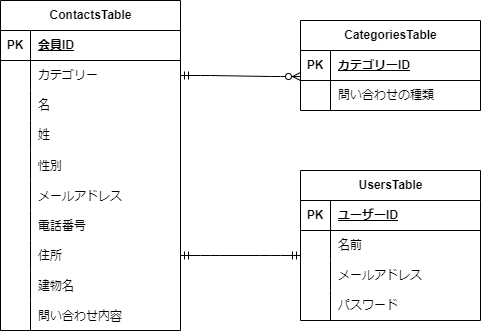

The diagram above was exported from draw.io. Its source (the exported page's mxGraphModel, read from the mxfile embedded in the PNG):
<mxGraphModel dx="785" dy="563" grid="1" gridSize="10" guides="1" tooltips="1" connect="1" arrows="1" fold="1" page="1" pageScale="1" pageWidth="827" pageHeight="1169" math="0" shadow="0">
  <root>
    <mxCell id="0" />
    <mxCell id="1" parent="0" />
    <mxCell id="2" value="ContactsTable" style="shape=table;startSize=30;container=1;collapsible=1;childLayout=tableLayout;fixedRows=1;rowLines=0;fontStyle=1;align=center;resizeLast=1;html=1;" parent="1" vertex="1">
      <mxGeometry x="140" y="160" width="180" height="330" as="geometry">
        <mxRectangle x="140" y="170" width="70" height="30" as="alternateBounds" />
      </mxGeometry>
    </mxCell>
    <mxCell id="3" value="" style="shape=tableRow;horizontal=0;startSize=0;swimlaneHead=0;swimlaneBody=0;fillColor=none;collapsible=0;dropTarget=0;points=[[0,0.5],[1,0.5]];portConstraint=eastwest;top=0;left=0;right=0;bottom=1;" parent="2" vertex="1">
      <mxGeometry y="30" width="180" height="30" as="geometry" />
    </mxCell>
    <mxCell id="4" value="PK" style="shape=partialRectangle;connectable=0;fillColor=none;top=0;left=0;bottom=0;right=0;fontStyle=1;overflow=hidden;whiteSpace=wrap;html=1;" parent="3" vertex="1">
      <mxGeometry width="30" height="30" as="geometry">
        <mxRectangle width="30" height="30" as="alternateBounds" />
      </mxGeometry>
    </mxCell>
    <mxCell id="5" value="会員ID" style="shape=partialRectangle;connectable=0;fillColor=none;top=0;left=0;bottom=0;right=0;align=left;spacingLeft=6;fontStyle=5;overflow=hidden;whiteSpace=wrap;html=1;" parent="3" vertex="1">
      <mxGeometry x="30" width="150" height="30" as="geometry">
        <mxRectangle width="150" height="30" as="alternateBounds" />
      </mxGeometry>
    </mxCell>
    <mxCell id="6" value="" style="shape=tableRow;horizontal=0;startSize=0;swimlaneHead=0;swimlaneBody=0;fillColor=none;collapsible=0;dropTarget=0;points=[[0,0.5],[1,0.5]];portConstraint=eastwest;top=0;left=0;right=0;bottom=0;" parent="2" vertex="1">
      <mxGeometry y="60" width="180" height="30" as="geometry" />
    </mxCell>
    <mxCell id="7" value="" style="shape=partialRectangle;connectable=0;fillColor=none;top=0;left=0;bottom=0;right=0;editable=1;overflow=hidden;whiteSpace=wrap;html=1;" parent="6" vertex="1">
      <mxGeometry width="30" height="30" as="geometry">
        <mxRectangle width="30" height="30" as="alternateBounds" />
      </mxGeometry>
    </mxCell>
    <mxCell id="8" value="カテゴリー" style="shape=partialRectangle;connectable=0;fillColor=none;top=0;left=0;bottom=0;right=0;align=left;spacingLeft=6;overflow=hidden;whiteSpace=wrap;html=1;" parent="6" vertex="1">
      <mxGeometry x="30" width="150" height="30" as="geometry">
        <mxRectangle width="150" height="30" as="alternateBounds" />
      </mxGeometry>
    </mxCell>
    <mxCell id="9" value="" style="shape=tableRow;horizontal=0;startSize=0;swimlaneHead=0;swimlaneBody=0;fillColor=none;collapsible=0;dropTarget=0;points=[[0,0.5],[1,0.5]];portConstraint=eastwest;top=0;left=0;right=0;bottom=0;" parent="2" vertex="1">
      <mxGeometry y="90" width="180" height="30" as="geometry" />
    </mxCell>
    <mxCell id="10" value="" style="shape=partialRectangle;connectable=0;fillColor=none;top=0;left=0;bottom=0;right=0;editable=1;overflow=hidden;whiteSpace=wrap;html=1;" parent="9" vertex="1">
      <mxGeometry width="30" height="30" as="geometry">
        <mxRectangle width="30" height="30" as="alternateBounds" />
      </mxGeometry>
    </mxCell>
    <mxCell id="11" value="名" style="shape=partialRectangle;connectable=0;fillColor=none;top=0;left=0;bottom=0;right=0;align=left;spacingLeft=6;overflow=hidden;whiteSpace=wrap;html=1;" parent="9" vertex="1">
      <mxGeometry x="30" width="150" height="30" as="geometry">
        <mxRectangle width="150" height="30" as="alternateBounds" />
      </mxGeometry>
    </mxCell>
    <mxCell id="12" value="" style="shape=tableRow;horizontal=0;startSize=0;swimlaneHead=0;swimlaneBody=0;fillColor=none;collapsible=0;dropTarget=0;points=[[0,0.5],[1,0.5]];portConstraint=eastwest;top=0;left=0;right=0;bottom=0;" parent="2" vertex="1">
      <mxGeometry y="120" width="180" height="30" as="geometry" />
    </mxCell>
    <mxCell id="13" value="" style="shape=partialRectangle;connectable=0;fillColor=none;top=0;left=0;bottom=0;right=0;editable=1;overflow=hidden;whiteSpace=wrap;html=1;" parent="12" vertex="1">
      <mxGeometry width="30" height="30" as="geometry">
        <mxRectangle width="30" height="30" as="alternateBounds" />
      </mxGeometry>
    </mxCell>
    <mxCell id="14" value="姓" style="shape=partialRectangle;connectable=0;fillColor=none;top=0;left=0;bottom=0;right=0;align=left;spacingLeft=6;overflow=hidden;whiteSpace=wrap;html=1;" parent="12" vertex="1">
      <mxGeometry x="30" width="150" height="30" as="geometry">
        <mxRectangle width="150" height="30" as="alternateBounds" />
      </mxGeometry>
    </mxCell>
    <mxCell id="63" value="" style="shape=tableRow;horizontal=0;startSize=0;swimlaneHead=0;swimlaneBody=0;fillColor=none;collapsible=0;dropTarget=0;points=[[0,0.5],[1,0.5]];portConstraint=eastwest;top=0;left=0;right=0;bottom=0;" vertex="1" parent="2">
      <mxGeometry y="150" width="180" height="30" as="geometry" />
    </mxCell>
    <mxCell id="64" value="" style="shape=partialRectangle;connectable=0;fillColor=none;top=0;left=0;bottom=0;right=0;editable=1;overflow=hidden;" vertex="1" parent="63">
      <mxGeometry width="30" height="30" as="geometry">
        <mxRectangle width="30" height="30" as="alternateBounds" />
      </mxGeometry>
    </mxCell>
    <mxCell id="65" value="性別" style="shape=partialRectangle;connectable=0;fillColor=none;top=0;left=0;bottom=0;right=0;align=left;spacingLeft=6;overflow=hidden;" vertex="1" parent="63">
      <mxGeometry x="30" width="150" height="30" as="geometry">
        <mxRectangle width="150" height="30" as="alternateBounds" />
      </mxGeometry>
    </mxCell>
    <mxCell id="67" value="" style="shape=tableRow;horizontal=0;startSize=0;swimlaneHead=0;swimlaneBody=0;fillColor=none;collapsible=0;dropTarget=0;points=[[0,0.5],[1,0.5]];portConstraint=eastwest;top=0;left=0;right=0;bottom=0;" vertex="1" parent="2">
      <mxGeometry y="180" width="180" height="30" as="geometry" />
    </mxCell>
    <mxCell id="68" value="" style="shape=partialRectangle;connectable=0;fillColor=none;top=0;left=0;bottom=0;right=0;editable=1;overflow=hidden;" vertex="1" parent="67">
      <mxGeometry width="30" height="30" as="geometry">
        <mxRectangle width="30" height="30" as="alternateBounds" />
      </mxGeometry>
    </mxCell>
    <mxCell id="69" value="メールアドレス" style="shape=partialRectangle;connectable=0;fillColor=none;top=0;left=0;bottom=0;right=0;align=left;spacingLeft=6;overflow=hidden;" vertex="1" parent="67">
      <mxGeometry x="30" width="150" height="30" as="geometry">
        <mxRectangle width="150" height="30" as="alternateBounds" />
      </mxGeometry>
    </mxCell>
    <mxCell id="90" value="" style="shape=tableRow;horizontal=0;startSize=0;swimlaneHead=0;swimlaneBody=0;fillColor=none;collapsible=0;dropTarget=0;points=[[0,0.5],[1,0.5]];portConstraint=eastwest;top=0;left=0;right=0;bottom=0;" vertex="1" parent="2">
      <mxGeometry y="210" width="180" height="30" as="geometry" />
    </mxCell>
    <mxCell id="91" value="" style="shape=partialRectangle;connectable=0;fillColor=none;top=0;left=0;bottom=0;right=0;editable=1;overflow=hidden;" vertex="1" parent="90">
      <mxGeometry width="30" height="30" as="geometry">
        <mxRectangle width="30" height="30" as="alternateBounds" />
      </mxGeometry>
    </mxCell>
    <mxCell id="92" value="電話番号" style="shape=partialRectangle;connectable=0;fillColor=none;top=0;left=0;bottom=0;right=0;align=left;spacingLeft=6;overflow=hidden;" vertex="1" parent="90">
      <mxGeometry x="30" width="150" height="30" as="geometry">
        <mxRectangle width="150" height="30" as="alternateBounds" />
      </mxGeometry>
    </mxCell>
    <mxCell id="94" value="" style="shape=tableRow;horizontal=0;startSize=0;swimlaneHead=0;swimlaneBody=0;fillColor=none;collapsible=0;dropTarget=0;points=[[0,0.5],[1,0.5]];portConstraint=eastwest;top=0;left=0;right=0;bottom=0;" vertex="1" parent="2">
      <mxGeometry y="240" width="180" height="30" as="geometry" />
    </mxCell>
    <mxCell id="95" value="" style="shape=partialRectangle;connectable=0;fillColor=none;top=0;left=0;bottom=0;right=0;editable=1;overflow=hidden;" vertex="1" parent="94">
      <mxGeometry width="30" height="30" as="geometry">
        <mxRectangle width="30" height="30" as="alternateBounds" />
      </mxGeometry>
    </mxCell>
    <mxCell id="96" value="住所" style="shape=partialRectangle;connectable=0;fillColor=none;top=0;left=0;bottom=0;right=0;align=left;spacingLeft=6;overflow=hidden;" vertex="1" parent="94">
      <mxGeometry x="30" width="150" height="30" as="geometry">
        <mxRectangle width="150" height="30" as="alternateBounds" />
      </mxGeometry>
    </mxCell>
    <mxCell id="98" value="" style="shape=tableRow;horizontal=0;startSize=0;swimlaneHead=0;swimlaneBody=0;fillColor=none;collapsible=0;dropTarget=0;points=[[0,0.5],[1,0.5]];portConstraint=eastwest;top=0;left=0;right=0;bottom=0;" vertex="1" parent="2">
      <mxGeometry y="270" width="180" height="30" as="geometry" />
    </mxCell>
    <mxCell id="99" value="" style="shape=partialRectangle;connectable=0;fillColor=none;top=0;left=0;bottom=0;right=0;editable=1;overflow=hidden;" vertex="1" parent="98">
      <mxGeometry width="30" height="30" as="geometry">
        <mxRectangle width="30" height="30" as="alternateBounds" />
      </mxGeometry>
    </mxCell>
    <mxCell id="100" value="建物名" style="shape=partialRectangle;connectable=0;fillColor=none;top=0;left=0;bottom=0;right=0;align=left;spacingLeft=6;overflow=hidden;" vertex="1" parent="98">
      <mxGeometry x="30" width="150" height="30" as="geometry">
        <mxRectangle width="150" height="30" as="alternateBounds" />
      </mxGeometry>
    </mxCell>
    <mxCell id="106" value="" style="shape=tableRow;horizontal=0;startSize=0;swimlaneHead=0;swimlaneBody=0;fillColor=none;collapsible=0;dropTarget=0;points=[[0,0.5],[1,0.5]];portConstraint=eastwest;top=0;left=0;right=0;bottom=0;" vertex="1" parent="2">
      <mxGeometry y="300" width="180" height="30" as="geometry" />
    </mxCell>
    <mxCell id="107" value="" style="shape=partialRectangle;connectable=0;fillColor=none;top=0;left=0;bottom=0;right=0;editable=1;overflow=hidden;" vertex="1" parent="106">
      <mxGeometry width="30" height="30" as="geometry">
        <mxRectangle width="30" height="30" as="alternateBounds" />
      </mxGeometry>
    </mxCell>
    <mxCell id="108" value="問い合わせ内容" style="shape=partialRectangle;connectable=0;fillColor=none;top=0;left=0;bottom=0;right=0;align=left;spacingLeft=6;overflow=hidden;" vertex="1" parent="106">
      <mxGeometry x="30" width="150" height="30" as="geometry">
        <mxRectangle width="150" height="30" as="alternateBounds" />
      </mxGeometry>
    </mxCell>
    <mxCell id="15" value="CategoriesTable" style="shape=table;startSize=30;container=1;collapsible=1;childLayout=tableLayout;fixedRows=1;rowLines=0;fontStyle=1;align=center;resizeLast=1;html=1;" parent="1" vertex="1">
      <mxGeometry x="440" y="180" width="180" height="90" as="geometry" />
    </mxCell>
    <mxCell id="16" value="" style="shape=tableRow;horizontal=0;startSize=0;swimlaneHead=0;swimlaneBody=0;fillColor=none;collapsible=0;dropTarget=0;points=[[0,0.5],[1,0.5]];portConstraint=eastwest;top=0;left=0;right=0;bottom=1;" parent="15" vertex="1">
      <mxGeometry y="30" width="180" height="30" as="geometry" />
    </mxCell>
    <mxCell id="17" value="PK" style="shape=partialRectangle;connectable=0;fillColor=none;top=0;left=0;bottom=0;right=0;fontStyle=1;overflow=hidden;whiteSpace=wrap;html=1;" parent="16" vertex="1">
      <mxGeometry width="30" height="30" as="geometry">
        <mxRectangle width="30" height="30" as="alternateBounds" />
      </mxGeometry>
    </mxCell>
    <mxCell id="18" value="カテゴリーID" style="shape=partialRectangle;connectable=0;fillColor=none;top=0;left=0;bottom=0;right=0;align=left;spacingLeft=6;fontStyle=5;overflow=hidden;whiteSpace=wrap;html=1;" parent="16" vertex="1">
      <mxGeometry x="30" width="150" height="30" as="geometry">
        <mxRectangle width="150" height="30" as="alternateBounds" />
      </mxGeometry>
    </mxCell>
    <mxCell id="19" value="" style="shape=tableRow;horizontal=0;startSize=0;swimlaneHead=0;swimlaneBody=0;fillColor=none;collapsible=0;dropTarget=0;points=[[0,0.5],[1,0.5]];portConstraint=eastwest;top=0;left=0;right=0;bottom=0;" parent="15" vertex="1">
      <mxGeometry y="60" width="180" height="30" as="geometry" />
    </mxCell>
    <mxCell id="20" value="" style="shape=partialRectangle;connectable=0;fillColor=none;top=0;left=0;bottom=0;right=0;editable=1;overflow=hidden;whiteSpace=wrap;html=1;" parent="19" vertex="1">
      <mxGeometry width="30" height="30" as="geometry">
        <mxRectangle width="30" height="30" as="alternateBounds" />
      </mxGeometry>
    </mxCell>
    <mxCell id="21" value="問い合わせの種類" style="shape=partialRectangle;connectable=0;fillColor=none;top=0;left=0;bottom=0;right=0;align=left;spacingLeft=6;overflow=hidden;whiteSpace=wrap;html=1;" parent="19" vertex="1">
      <mxGeometry x="30" width="150" height="30" as="geometry">
        <mxRectangle width="150" height="30" as="alternateBounds" />
      </mxGeometry>
    </mxCell>
    <mxCell id="28" value="" style="edgeStyle=entityRelationEdgeStyle;fontSize=12;html=1;endArrow=ERzeroToMany;startArrow=ERmandOne;exitX=1;exitY=0.5;exitDx=0;exitDy=0;entryX=0;entryY=0.867;entryDx=0;entryDy=0;entryPerimeter=0;" parent="1" source="6" target="16" edge="1">
      <mxGeometry width="100" height="100" relative="1" as="geometry">
        <mxPoint x="280" y="260" as="sourcePoint" />
        <mxPoint x="430" y="236" as="targetPoint" />
      </mxGeometry>
    </mxCell>
    <mxCell id="109" value="UsersTable" style="shape=table;startSize=30;container=1;collapsible=1;childLayout=tableLayout;fixedRows=1;rowLines=0;fontStyle=1;align=center;resizeLast=1;html=1;" vertex="1" parent="1">
      <mxGeometry x="440" y="330" width="180" height="150" as="geometry" />
    </mxCell>
    <mxCell id="110" value="" style="shape=tableRow;horizontal=0;startSize=0;swimlaneHead=0;swimlaneBody=0;fillColor=none;collapsible=0;dropTarget=0;points=[[0,0.5],[1,0.5]];portConstraint=eastwest;top=0;left=0;right=0;bottom=1;" vertex="1" parent="109">
      <mxGeometry y="30" width="180" height="30" as="geometry" />
    </mxCell>
    <mxCell id="111" value="PK" style="shape=partialRectangle;connectable=0;fillColor=none;top=0;left=0;bottom=0;right=0;fontStyle=1;overflow=hidden;whiteSpace=wrap;html=1;" vertex="1" parent="110">
      <mxGeometry width="30" height="30" as="geometry">
        <mxRectangle width="30" height="30" as="alternateBounds" />
      </mxGeometry>
    </mxCell>
    <mxCell id="112" value="ユーザーID" style="shape=partialRectangle;connectable=0;fillColor=none;top=0;left=0;bottom=0;right=0;align=left;spacingLeft=6;fontStyle=5;overflow=hidden;whiteSpace=wrap;html=1;" vertex="1" parent="110">
      <mxGeometry x="30" width="150" height="30" as="geometry">
        <mxRectangle width="150" height="30" as="alternateBounds" />
      </mxGeometry>
    </mxCell>
    <mxCell id="113" value="" style="shape=tableRow;horizontal=0;startSize=0;swimlaneHead=0;swimlaneBody=0;fillColor=none;collapsible=0;dropTarget=0;points=[[0,0.5],[1,0.5]];portConstraint=eastwest;top=0;left=0;right=0;bottom=0;" vertex="1" parent="109">
      <mxGeometry y="60" width="180" height="30" as="geometry" />
    </mxCell>
    <mxCell id="114" value="" style="shape=partialRectangle;connectable=0;fillColor=none;top=0;left=0;bottom=0;right=0;editable=1;overflow=hidden;whiteSpace=wrap;html=1;" vertex="1" parent="113">
      <mxGeometry width="30" height="30" as="geometry">
        <mxRectangle width="30" height="30" as="alternateBounds" />
      </mxGeometry>
    </mxCell>
    <mxCell id="115" value="名前" style="shape=partialRectangle;connectable=0;fillColor=none;top=0;left=0;bottom=0;right=0;align=left;spacingLeft=6;overflow=hidden;whiteSpace=wrap;html=1;" vertex="1" parent="113">
      <mxGeometry x="30" width="150" height="30" as="geometry">
        <mxRectangle width="150" height="30" as="alternateBounds" />
      </mxGeometry>
    </mxCell>
    <mxCell id="116" value="" style="shape=tableRow;horizontal=0;startSize=0;swimlaneHead=0;swimlaneBody=0;fillColor=none;collapsible=0;dropTarget=0;points=[[0,0.5],[1,0.5]];portConstraint=eastwest;top=0;left=0;right=0;bottom=0;" vertex="1" parent="109">
      <mxGeometry y="90" width="180" height="30" as="geometry" />
    </mxCell>
    <mxCell id="117" value="" style="shape=partialRectangle;connectable=0;fillColor=none;top=0;left=0;bottom=0;right=0;editable=1;overflow=hidden;whiteSpace=wrap;html=1;" vertex="1" parent="116">
      <mxGeometry width="30" height="30" as="geometry">
        <mxRectangle width="30" height="30" as="alternateBounds" />
      </mxGeometry>
    </mxCell>
    <mxCell id="118" value="メールアドレス" style="shape=partialRectangle;connectable=0;fillColor=none;top=0;left=0;bottom=0;right=0;align=left;spacingLeft=6;overflow=hidden;whiteSpace=wrap;html=1;" vertex="1" parent="116">
      <mxGeometry x="30" width="150" height="30" as="geometry">
        <mxRectangle width="150" height="30" as="alternateBounds" />
      </mxGeometry>
    </mxCell>
    <mxCell id="119" value="" style="shape=tableRow;horizontal=0;startSize=0;swimlaneHead=0;swimlaneBody=0;fillColor=none;collapsible=0;dropTarget=0;points=[[0,0.5],[1,0.5]];portConstraint=eastwest;top=0;left=0;right=0;bottom=0;" vertex="1" parent="109">
      <mxGeometry y="120" width="180" height="30" as="geometry" />
    </mxCell>
    <mxCell id="120" value="" style="shape=partialRectangle;connectable=0;fillColor=none;top=0;left=0;bottom=0;right=0;editable=1;overflow=hidden;whiteSpace=wrap;html=1;" vertex="1" parent="119">
      <mxGeometry width="30" height="30" as="geometry">
        <mxRectangle width="30" height="30" as="alternateBounds" />
      </mxGeometry>
    </mxCell>
    <mxCell id="121" value="パスワード" style="shape=partialRectangle;connectable=0;fillColor=none;top=0;left=0;bottom=0;right=0;align=left;spacingLeft=6;overflow=hidden;whiteSpace=wrap;html=1;" vertex="1" parent="119">
      <mxGeometry x="30" width="150" height="30" as="geometry">
        <mxRectangle width="150" height="30" as="alternateBounds" />
      </mxGeometry>
    </mxCell>
    <mxCell id="122" value="" style="edgeStyle=entityRelationEdgeStyle;fontSize=12;html=1;endArrow=ERmandOne;startArrow=ERmandOne;exitX=1;exitY=0.5;exitDx=0;exitDy=0;entryX=0;entryY=0.833;entryDx=0;entryDy=0;entryPerimeter=0;" edge="1" parent="1" source="94" target="113">
      <mxGeometry width="100" height="100" relative="1" as="geometry">
        <mxPoint x="390" y="360" as="sourcePoint" />
        <mxPoint x="490" y="260" as="targetPoint" />
        <Array as="points">
          <mxPoint x="380" y="410" />
        </Array>
      </mxGeometry>
    </mxCell>
  </root>
</mxGraphModel>